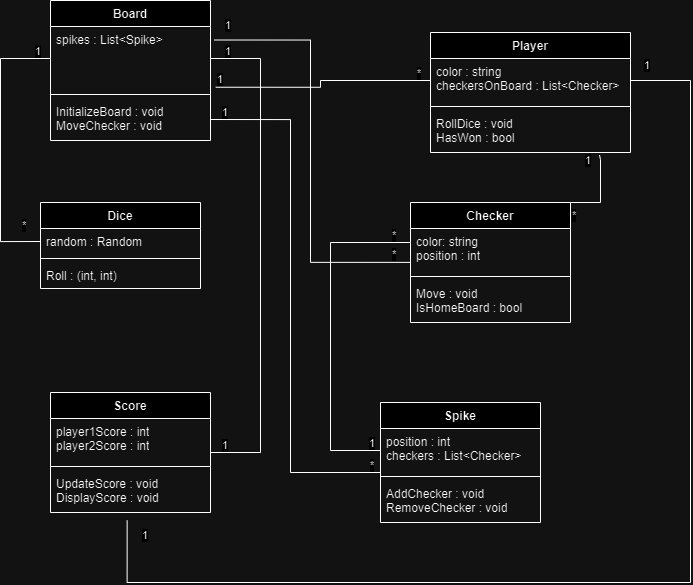

The diagram above was exported from draw.io. Its source (the exported page's mxGraphModel, read from the mxfile embedded in the PNG):
<mxGraphModel dx="1560" dy="766" grid="1" gridSize="10" guides="1" tooltips="1" connect="1" arrows="1" fold="1" page="1" pageScale="1" pageWidth="827" pageHeight="1169" math="0" shadow="0">
  <root>
    <mxCell id="WIyWlLk6GJQsqaUBKTNV-0" />
    <mxCell id="WIyWlLk6GJQsqaUBKTNV-1" parent="WIyWlLk6GJQsqaUBKTNV-0" />
    <mxCell id="diicrE6uoYLxO9D0aczW-0" value="Board" style="swimlane;fontStyle=1;align=center;verticalAlign=top;childLayout=stackLayout;horizontal=1;startSize=26;horizontalStack=0;resizeParent=1;resizeParentMax=0;resizeLast=0;collapsible=1;marginBottom=0;whiteSpace=wrap;html=1;" vertex="1" parent="WIyWlLk6GJQsqaUBKTNV-1">
      <mxGeometry x="90" y="88" width="160" height="140" as="geometry" />
    </mxCell>
    <mxCell id="diicrE6uoYLxO9D0aczW-1" value="spikes : List&amp;lt;Spike&amp;gt;&amp;nbsp;" style="text;strokeColor=none;fillColor=none;align=left;verticalAlign=top;spacingLeft=4;spacingRight=4;overflow=hidden;rotatable=0;points=[[0,0.5],[1,0.5]];portConstraint=eastwest;whiteSpace=wrap;html=1;" vertex="1" parent="diicrE6uoYLxO9D0aczW-0">
      <mxGeometry y="26" width="160" height="64" as="geometry" />
    </mxCell>
    <mxCell id="diicrE6uoYLxO9D0aczW-2" value="" style="line;strokeWidth=1;fillColor=none;align=left;verticalAlign=middle;spacingTop=-1;spacingLeft=3;spacingRight=3;rotatable=0;labelPosition=right;points=[];portConstraint=eastwest;strokeColor=inherit;" vertex="1" parent="diicrE6uoYLxO9D0aczW-0">
      <mxGeometry y="90" width="160" height="8" as="geometry" />
    </mxCell>
    <mxCell id="diicrE6uoYLxO9D0aczW-3" value="InitializeBoard : void&lt;br&gt;MoveChecker : void" style="text;strokeColor=none;fillColor=none;align=left;verticalAlign=top;spacingLeft=4;spacingRight=4;overflow=hidden;rotatable=0;points=[[0,0.5],[1,0.5]];portConstraint=eastwest;whiteSpace=wrap;html=1;" vertex="1" parent="diicrE6uoYLxO9D0aczW-0">
      <mxGeometry y="98" width="160" height="42" as="geometry" />
    </mxCell>
    <mxCell id="diicrE6uoYLxO9D0aczW-4" value="Checker" style="swimlane;fontStyle=1;align=center;verticalAlign=top;childLayout=stackLayout;horizontal=1;startSize=26;horizontalStack=0;resizeParent=1;resizeParentMax=0;resizeLast=0;collapsible=1;marginBottom=0;whiteSpace=wrap;html=1;" vertex="1" parent="WIyWlLk6GJQsqaUBKTNV-1">
      <mxGeometry x="450" y="290" width="160" height="120" as="geometry" />
    </mxCell>
    <mxCell id="diicrE6uoYLxO9D0aczW-5" value="color: string&lt;br&gt;position : int" style="text;strokeColor=none;fillColor=none;align=left;verticalAlign=top;spacingLeft=4;spacingRight=4;overflow=hidden;rotatable=0;points=[[0,0.5],[1,0.5]];portConstraint=eastwest;whiteSpace=wrap;html=1;" vertex="1" parent="diicrE6uoYLxO9D0aczW-4">
      <mxGeometry y="26" width="160" height="44" as="geometry" />
    </mxCell>
    <mxCell id="diicrE6uoYLxO9D0aczW-6" value="" style="line;strokeWidth=1;fillColor=none;align=left;verticalAlign=middle;spacingTop=-1;spacingLeft=3;spacingRight=3;rotatable=0;labelPosition=right;points=[];portConstraint=eastwest;strokeColor=inherit;" vertex="1" parent="diicrE6uoYLxO9D0aczW-4">
      <mxGeometry y="70" width="160" height="8" as="geometry" />
    </mxCell>
    <mxCell id="diicrE6uoYLxO9D0aczW-7" value="Move : void&lt;br&gt;IsHomeBoard : bool" style="text;strokeColor=none;fillColor=none;align=left;verticalAlign=top;spacingLeft=4;spacingRight=4;overflow=hidden;rotatable=0;points=[[0,0.5],[1,0.5]];portConstraint=eastwest;whiteSpace=wrap;html=1;" vertex="1" parent="diicrE6uoYLxO9D0aczW-4">
      <mxGeometry y="78" width="160" height="42" as="geometry" />
    </mxCell>
    <mxCell id="diicrE6uoYLxO9D0aczW-8" value="Dice" style="swimlane;fontStyle=1;align=center;verticalAlign=top;childLayout=stackLayout;horizontal=1;startSize=26;horizontalStack=0;resizeParent=1;resizeParentMax=0;resizeLast=0;collapsible=1;marginBottom=0;whiteSpace=wrap;html=1;" vertex="1" parent="WIyWlLk6GJQsqaUBKTNV-1">
      <mxGeometry x="80" y="290" width="160" height="86" as="geometry" />
    </mxCell>
    <mxCell id="diicrE6uoYLxO9D0aczW-9" value="random : Random" style="text;strokeColor=none;fillColor=none;align=left;verticalAlign=top;spacingLeft=4;spacingRight=4;overflow=hidden;rotatable=0;points=[[0,0.5],[1,0.5]];portConstraint=eastwest;whiteSpace=wrap;html=1;" vertex="1" parent="diicrE6uoYLxO9D0aczW-8">
      <mxGeometry y="26" width="160" height="26" as="geometry" />
    </mxCell>
    <mxCell id="diicrE6uoYLxO9D0aczW-10" value="" style="line;strokeWidth=1;fillColor=none;align=left;verticalAlign=middle;spacingTop=-1;spacingLeft=3;spacingRight=3;rotatable=0;labelPosition=right;points=[];portConstraint=eastwest;strokeColor=inherit;" vertex="1" parent="diicrE6uoYLxO9D0aczW-8">
      <mxGeometry y="52" width="160" height="8" as="geometry" />
    </mxCell>
    <mxCell id="diicrE6uoYLxO9D0aczW-11" value="Roll : (int, int)" style="text;strokeColor=none;fillColor=none;align=left;verticalAlign=top;spacingLeft=4;spacingRight=4;overflow=hidden;rotatable=0;points=[[0,0.5],[1,0.5]];portConstraint=eastwest;whiteSpace=wrap;html=1;" vertex="1" parent="diicrE6uoYLxO9D0aczW-8">
      <mxGeometry y="60" width="160" height="26" as="geometry" />
    </mxCell>
    <mxCell id="diicrE6uoYLxO9D0aczW-12" value="Player" style="swimlane;fontStyle=1;align=center;verticalAlign=top;childLayout=stackLayout;horizontal=1;startSize=26;horizontalStack=0;resizeParent=1;resizeParentMax=0;resizeLast=0;collapsible=1;marginBottom=0;whiteSpace=wrap;html=1;" vertex="1" parent="WIyWlLk6GJQsqaUBKTNV-1">
      <mxGeometry x="470" y="120" width="200" height="120" as="geometry" />
    </mxCell>
    <mxCell id="diicrE6uoYLxO9D0aczW-13" value="color : string&lt;br&gt;checkersOnBoard : List&amp;lt;Checker&amp;gt;" style="text;strokeColor=none;fillColor=none;align=left;verticalAlign=top;spacingLeft=4;spacingRight=4;overflow=hidden;rotatable=0;points=[[0,0.5],[1,0.5]];portConstraint=eastwest;whiteSpace=wrap;html=1;" vertex="1" parent="diicrE6uoYLxO9D0aczW-12">
      <mxGeometry y="26" width="200" height="44" as="geometry" />
    </mxCell>
    <mxCell id="diicrE6uoYLxO9D0aczW-14" value="" style="line;strokeWidth=1;fillColor=none;align=left;verticalAlign=middle;spacingTop=-1;spacingLeft=3;spacingRight=3;rotatable=0;labelPosition=right;points=[];portConstraint=eastwest;strokeColor=inherit;" vertex="1" parent="diicrE6uoYLxO9D0aczW-12">
      <mxGeometry y="70" width="200" height="8" as="geometry" />
    </mxCell>
    <mxCell id="diicrE6uoYLxO9D0aczW-15" value="RollDice : void&lt;br&gt;HasWon : bool" style="text;strokeColor=none;fillColor=none;align=left;verticalAlign=top;spacingLeft=4;spacingRight=4;overflow=hidden;rotatable=0;points=[[0,0.5],[1,0.5]];portConstraint=eastwest;whiteSpace=wrap;html=1;" vertex="1" parent="diicrE6uoYLxO9D0aczW-12">
      <mxGeometry y="78" width="200" height="42" as="geometry" />
    </mxCell>
    <mxCell id="diicrE6uoYLxO9D0aczW-16" value="Score" style="swimlane;fontStyle=1;align=center;verticalAlign=top;childLayout=stackLayout;horizontal=1;startSize=26;horizontalStack=0;resizeParent=1;resizeParentMax=0;resizeLast=0;collapsible=1;marginBottom=0;whiteSpace=wrap;html=1;" vertex="1" parent="WIyWlLk6GJQsqaUBKTNV-1">
      <mxGeometry x="90" y="480" width="160" height="120" as="geometry" />
    </mxCell>
    <mxCell id="diicrE6uoYLxO9D0aczW-17" value="player1Score : int&lt;br&gt;player2Score : int" style="text;strokeColor=none;fillColor=none;align=left;verticalAlign=top;spacingLeft=4;spacingRight=4;overflow=hidden;rotatable=0;points=[[0,0.5],[1,0.5]];portConstraint=eastwest;whiteSpace=wrap;html=1;" vertex="1" parent="diicrE6uoYLxO9D0aczW-16">
      <mxGeometry y="26" width="160" height="44" as="geometry" />
    </mxCell>
    <mxCell id="diicrE6uoYLxO9D0aczW-18" value="" style="line;strokeWidth=1;fillColor=none;align=left;verticalAlign=middle;spacingTop=-1;spacingLeft=3;spacingRight=3;rotatable=0;labelPosition=right;points=[];portConstraint=eastwest;strokeColor=inherit;" vertex="1" parent="diicrE6uoYLxO9D0aczW-16">
      <mxGeometry y="70" width="160" height="8" as="geometry" />
    </mxCell>
    <mxCell id="diicrE6uoYLxO9D0aczW-19" value="UpdateScore : void&lt;br&gt;DisplayScore : void" style="text;strokeColor=none;fillColor=none;align=left;verticalAlign=top;spacingLeft=4;spacingRight=4;overflow=hidden;rotatable=0;points=[[0,0.5],[1,0.5]];portConstraint=eastwest;whiteSpace=wrap;html=1;" vertex="1" parent="diicrE6uoYLxO9D0aczW-16">
      <mxGeometry y="78" width="160" height="42" as="geometry" />
    </mxCell>
    <mxCell id="diicrE6uoYLxO9D0aczW-20" value="Spike" style="swimlane;fontStyle=1;align=center;verticalAlign=top;childLayout=stackLayout;horizontal=1;startSize=26;horizontalStack=0;resizeParent=1;resizeParentMax=0;resizeLast=0;collapsible=1;marginBottom=0;whiteSpace=wrap;html=1;" vertex="1" parent="WIyWlLk6GJQsqaUBKTNV-1">
      <mxGeometry x="420" y="490" width="160" height="120" as="geometry" />
    </mxCell>
    <mxCell id="diicrE6uoYLxO9D0aczW-21" value="position : int&lt;br&gt;checkers : List&amp;lt;Checker&amp;gt;" style="text;strokeColor=none;fillColor=none;align=left;verticalAlign=top;spacingLeft=4;spacingRight=4;overflow=hidden;rotatable=0;points=[[0,0.5],[1,0.5]];portConstraint=eastwest;whiteSpace=wrap;html=1;" vertex="1" parent="diicrE6uoYLxO9D0aczW-20">
      <mxGeometry y="26" width="160" height="44" as="geometry" />
    </mxCell>
    <mxCell id="diicrE6uoYLxO9D0aczW-22" value="" style="line;strokeWidth=1;fillColor=none;align=left;verticalAlign=middle;spacingTop=-1;spacingLeft=3;spacingRight=3;rotatable=0;labelPosition=right;points=[];portConstraint=eastwest;strokeColor=inherit;" vertex="1" parent="diicrE6uoYLxO9D0aczW-20">
      <mxGeometry y="70" width="160" height="8" as="geometry" />
    </mxCell>
    <mxCell id="diicrE6uoYLxO9D0aczW-23" value="AddChecker : void&lt;br&gt;RemoveChecker : void" style="text;strokeColor=none;fillColor=none;align=left;verticalAlign=top;spacingLeft=4;spacingRight=4;overflow=hidden;rotatable=0;points=[[0,0.5],[1,0.5]];portConstraint=eastwest;whiteSpace=wrap;html=1;" vertex="1" parent="diicrE6uoYLxO9D0aczW-20">
      <mxGeometry y="78" width="160" height="42" as="geometry" />
    </mxCell>
    <mxCell id="diicrE6uoYLxO9D0aczW-24" value="" style="endArrow=none;html=1;edgeStyle=orthogonalEdgeStyle;rounded=0;exitX=0;exitY=0.5;exitDx=0;exitDy=0;entryX=0;entryY=0.5;entryDx=0;entryDy=0;" edge="1" parent="WIyWlLk6GJQsqaUBKTNV-1" source="diicrE6uoYLxO9D0aczW-5" target="diicrE6uoYLxO9D0aczW-21">
      <mxGeometry relative="1" as="geometry">
        <mxPoint x="420" y="160" as="sourcePoint" />
        <mxPoint x="470" y="380" as="targetPoint" />
        <Array as="points">
          <mxPoint x="450" y="330" />
          <mxPoint x="370" y="330" />
          <mxPoint x="370" y="538" />
        </Array>
      </mxGeometry>
    </mxCell>
    <mxCell id="diicrE6uoYLxO9D0aczW-25" value="*" style="edgeLabel;resizable=0;html=1;align=left;verticalAlign=bottom;" connectable="0" vertex="1" parent="diicrE6uoYLxO9D0aczW-24">
      <mxGeometry x="-1" relative="1" as="geometry">
        <mxPoint x="-20" y="-8" as="offset" />
      </mxGeometry>
    </mxCell>
    <mxCell id="diicrE6uoYLxO9D0aczW-26" value="1" style="edgeLabel;resizable=0;html=1;align=right;verticalAlign=bottom;" connectable="0" vertex="1" parent="diicrE6uoYLxO9D0aczW-24">
      <mxGeometry x="1" relative="1" as="geometry">
        <mxPoint x="-6" as="offset" />
      </mxGeometry>
    </mxCell>
    <mxCell id="diicrE6uoYLxO9D0aczW-27" value="" style="endArrow=none;html=1;edgeStyle=orthogonalEdgeStyle;rounded=0;exitX=1;exitY=0.5;exitDx=0;exitDy=0;entryX=1;entryY=0.5;entryDx=0;entryDy=0;" edge="1" parent="WIyWlLk6GJQsqaUBKTNV-1" source="diicrE6uoYLxO9D0aczW-16" target="diicrE6uoYLxO9D0aczW-1">
      <mxGeometry relative="1" as="geometry">
        <mxPoint x="560" y="390" as="sourcePoint" />
        <mxPoint x="720" y="390" as="targetPoint" />
        <Array as="points">
          <mxPoint x="300" y="540" />
          <mxPoint x="300" y="146" />
        </Array>
      </mxGeometry>
    </mxCell>
    <mxCell id="diicrE6uoYLxO9D0aczW-28" value="1" style="edgeLabel;resizable=0;html=1;align=left;verticalAlign=bottom;" connectable="0" vertex="1" parent="diicrE6uoYLxO9D0aczW-27">
      <mxGeometry x="-1" relative="1" as="geometry">
        <mxPoint x="10" as="offset" />
      </mxGeometry>
    </mxCell>
    <mxCell id="diicrE6uoYLxO9D0aczW-29" value="1" style="edgeLabel;resizable=0;html=1;align=right;verticalAlign=bottom;" connectable="0" vertex="1" parent="diicrE6uoYLxO9D0aczW-27">
      <mxGeometry x="1" relative="1" as="geometry">
        <mxPoint x="20" as="offset" />
      </mxGeometry>
    </mxCell>
    <mxCell id="diicrE6uoYLxO9D0aczW-30" value="" style="endArrow=none;html=1;edgeStyle=orthogonalEdgeStyle;rounded=0;entryX=0;entryY=0.5;entryDx=0;entryDy=0;exitX=1.033;exitY=0.949;exitDx=0;exitDy=0;exitPerimeter=0;" edge="1" parent="WIyWlLk6GJQsqaUBKTNV-1" source="diicrE6uoYLxO9D0aczW-1" target="diicrE6uoYLxO9D0aczW-13">
      <mxGeometry relative="1" as="geometry">
        <mxPoint x="430" y="440" as="sourcePoint" />
        <mxPoint x="590" y="440" as="targetPoint" />
      </mxGeometry>
    </mxCell>
    <mxCell id="diicrE6uoYLxO9D0aczW-31" value="1" style="edgeLabel;resizable=0;html=1;align=left;verticalAlign=bottom;" connectable="0" vertex="1" parent="diicrE6uoYLxO9D0aczW-30">
      <mxGeometry x="-1" relative="1" as="geometry" />
    </mxCell>
    <mxCell id="diicrE6uoYLxO9D0aczW-32" value="*" style="edgeLabel;resizable=0;html=1;align=right;verticalAlign=bottom;" connectable="0" vertex="1" parent="diicrE6uoYLxO9D0aczW-30">
      <mxGeometry x="1" relative="1" as="geometry">
        <mxPoint x="-10" as="offset" />
      </mxGeometry>
    </mxCell>
    <mxCell id="diicrE6uoYLxO9D0aczW-33" value="" style="endArrow=none;html=1;edgeStyle=orthogonalEdgeStyle;rounded=0;exitX=0;exitY=0.5;exitDx=0;exitDy=0;entryX=0;entryY=0.5;entryDx=0;entryDy=0;" edge="1" parent="WIyWlLk6GJQsqaUBKTNV-1" source="diicrE6uoYLxO9D0aczW-9" target="diicrE6uoYLxO9D0aczW-1">
      <mxGeometry relative="1" as="geometry">
        <mxPoint x="560" y="390" as="sourcePoint" />
        <mxPoint x="720" y="390" as="targetPoint" />
        <Array as="points">
          <mxPoint x="40" y="329" />
          <mxPoint x="40" y="146" />
        </Array>
      </mxGeometry>
    </mxCell>
    <mxCell id="diicrE6uoYLxO9D0aczW-34" value="*" style="edgeLabel;resizable=0;html=1;align=left;verticalAlign=bottom;" connectable="0" vertex="1" parent="diicrE6uoYLxO9D0aczW-33">
      <mxGeometry x="-1" relative="1" as="geometry">
        <mxPoint x="-20" y="-9" as="offset" />
      </mxGeometry>
    </mxCell>
    <mxCell id="diicrE6uoYLxO9D0aczW-35" value="1" style="edgeLabel;resizable=0;html=1;align=right;verticalAlign=bottom;" connectable="0" vertex="1" parent="diicrE6uoYLxO9D0aczW-33">
      <mxGeometry x="1" relative="1" as="geometry">
        <mxPoint x="-10" as="offset" />
      </mxGeometry>
    </mxCell>
    <mxCell id="diicrE6uoYLxO9D0aczW-36" value="" style="endArrow=none;html=1;edgeStyle=orthogonalEdgeStyle;rounded=0;exitX=-0.004;exitY=0.77;exitDx=0;exitDy=0;exitPerimeter=0;entryX=1.025;entryY=0.211;entryDx=0;entryDy=0;entryPerimeter=0;" edge="1" parent="WIyWlLk6GJQsqaUBKTNV-1" source="diicrE6uoYLxO9D0aczW-5" target="diicrE6uoYLxO9D0aczW-1">
      <mxGeometry relative="1" as="geometry">
        <mxPoint x="400" y="350" as="sourcePoint" />
        <mxPoint x="560" y="350" as="targetPoint" />
      </mxGeometry>
    </mxCell>
    <mxCell id="diicrE6uoYLxO9D0aczW-37" value="*" style="edgeLabel;resizable=0;html=1;align=left;verticalAlign=bottom;" connectable="0" vertex="1" parent="diicrE6uoYLxO9D0aczW-36">
      <mxGeometry x="-1" relative="1" as="geometry">
        <mxPoint x="-19" as="offset" />
      </mxGeometry>
    </mxCell>
    <mxCell id="diicrE6uoYLxO9D0aczW-38" value="1" style="edgeLabel;resizable=0;html=1;align=right;verticalAlign=bottom;" connectable="0" vertex="1" parent="diicrE6uoYLxO9D0aczW-36">
      <mxGeometry x="1" relative="1" as="geometry">
        <mxPoint x="16" y="-7" as="offset" />
      </mxGeometry>
    </mxCell>
    <mxCell id="diicrE6uoYLxO9D0aczW-40" value="" style="endArrow=none;html=1;edgeStyle=orthogonalEdgeStyle;rounded=0;exitX=0.479;exitY=1.19;exitDx=0;exitDy=0;exitPerimeter=0;entryX=1;entryY=0.5;entryDx=0;entryDy=0;" edge="1" parent="WIyWlLk6GJQsqaUBKTNV-1" source="diicrE6uoYLxO9D0aczW-19" target="diicrE6uoYLxO9D0aczW-13">
      <mxGeometry relative="1" as="geometry">
        <mxPoint x="240" y="650" as="sourcePoint" />
        <mxPoint x="700" y="160" as="targetPoint" />
        <Array as="points">
          <mxPoint x="167" y="670" />
          <mxPoint x="730" y="670" />
          <mxPoint x="730" y="168" />
        </Array>
      </mxGeometry>
    </mxCell>
    <mxCell id="diicrE6uoYLxO9D0aczW-41" value="1" style="edgeLabel;resizable=0;html=1;align=left;verticalAlign=bottom;" connectable="0" vertex="1" parent="diicrE6uoYLxO9D0aczW-40">
      <mxGeometry x="-1" relative="1" as="geometry">
        <mxPoint x="13" y="22" as="offset" />
      </mxGeometry>
    </mxCell>
    <mxCell id="diicrE6uoYLxO9D0aczW-42" value="1" style="edgeLabel;resizable=0;html=1;align=right;verticalAlign=bottom;" connectable="0" vertex="1" parent="diicrE6uoYLxO9D0aczW-40">
      <mxGeometry x="1" relative="1" as="geometry">
        <mxPoint x="20" y="-8" as="offset" />
      </mxGeometry>
    </mxCell>
    <mxCell id="diicrE6uoYLxO9D0aczW-43" value="" style="endArrow=none;html=1;edgeStyle=orthogonalEdgeStyle;rounded=0;exitX=1;exitY=0.5;exitDx=0;exitDy=0;" edge="1" parent="WIyWlLk6GJQsqaUBKTNV-1" source="diicrE6uoYLxO9D0aczW-3">
      <mxGeometry relative="1" as="geometry">
        <mxPoint x="260" y="560" as="sourcePoint" />
        <mxPoint x="420" y="560" as="targetPoint" />
        <Array as="points">
          <mxPoint x="330" y="207" />
          <mxPoint x="330" y="560" />
        </Array>
      </mxGeometry>
    </mxCell>
    <mxCell id="diicrE6uoYLxO9D0aczW-44" value="1" style="edgeLabel;resizable=0;html=1;align=left;verticalAlign=bottom;" connectable="0" vertex="1" parent="diicrE6uoYLxO9D0aczW-43">
      <mxGeometry x="-1" relative="1" as="geometry">
        <mxPoint x="10" as="offset" />
      </mxGeometry>
    </mxCell>
    <mxCell id="diicrE6uoYLxO9D0aczW-45" value="*" style="edgeLabel;resizable=0;html=1;align=right;verticalAlign=bottom;" connectable="0" vertex="1" parent="diicrE6uoYLxO9D0aczW-43">
      <mxGeometry x="1" relative="1" as="geometry">
        <mxPoint x="-7" as="offset" />
      </mxGeometry>
    </mxCell>
    <mxCell id="diicrE6uoYLxO9D0aczW-46" value="" style="endArrow=none;html=1;edgeStyle=orthogonalEdgeStyle;rounded=0;entryX=0.845;entryY=1.061;entryDx=0;entryDy=0;entryPerimeter=0;" edge="1" parent="WIyWlLk6GJQsqaUBKTNV-1" target="diicrE6uoYLxO9D0aczW-15">
      <mxGeometry relative="1" as="geometry">
        <mxPoint x="610" y="340" as="sourcePoint" />
        <mxPoint x="650" y="260" as="targetPoint" />
        <Array as="points">
          <mxPoint x="610" y="290" />
          <mxPoint x="640" y="290" />
          <mxPoint x="640" y="247" />
          <mxPoint x="639" y="247" />
        </Array>
      </mxGeometry>
    </mxCell>
    <mxCell id="diicrE6uoYLxO9D0aczW-47" value="*" style="edgeLabel;resizable=0;html=1;align=left;verticalAlign=bottom;" connectable="0" vertex="1" parent="diicrE6uoYLxO9D0aczW-46">
      <mxGeometry x="-1" relative="1" as="geometry">
        <mxPoint y="-30" as="offset" />
      </mxGeometry>
    </mxCell>
    <mxCell id="diicrE6uoYLxO9D0aczW-48" value="1" style="edgeLabel;resizable=0;html=1;align=right;verticalAlign=bottom;" connectable="0" vertex="1" parent="diicrE6uoYLxO9D0aczW-46">
      <mxGeometry x="1" relative="1" as="geometry">
        <mxPoint x="-9" y="13" as="offset" />
      </mxGeometry>
    </mxCell>
  </root>
</mxGraphModel>